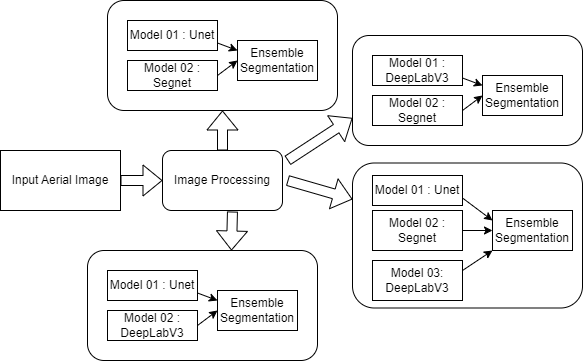

The diagram above was exported from draw.io. Its source (the exported page's mxGraphModel, read from the mxfile embedded in the PNG):
<mxGraphModel dx="882" dy="467" grid="1" gridSize="10" guides="1" tooltips="1" connect="1" arrows="1" fold="1" page="1" pageScale="1" pageWidth="850" pageHeight="1100" math="0" shadow="0">
  <root>
    <mxCell id="0" />
    <mxCell id="1" parent="0" />
    <mxCell id="NXPE5vhoOlwrG5XfDG9D-1" value="Image Processing" style="rounded=1;whiteSpace=wrap;html=1;" parent="1" vertex="1">
      <mxGeometry x="265" y="230" width="120" height="60" as="geometry" />
    </mxCell>
    <mxCell id="NXPE5vhoOlwrG5XfDG9D-2" value="" style="rounded=1;whiteSpace=wrap;html=1;" parent="1" vertex="1">
      <mxGeometry x="210" y="80" width="230" height="110" as="geometry" />
    </mxCell>
    <mxCell id="NXPE5vhoOlwrG5XfDG9D-3" value="" style="rounded=1;whiteSpace=wrap;html=1;" parent="1" vertex="1">
      <mxGeometry x="455" y="120" width="200" height="100" as="geometry" />
    </mxCell>
    <mxCell id="NXPE5vhoOlwrG5XfDG9D-6" value="Input Aerial Image" style="rounded=0;whiteSpace=wrap;html=1;" parent="1" vertex="1">
      <mxGeometry x="103" y="230" width="120" height="60" as="geometry" />
    </mxCell>
    <mxCell id="NXPE5vhoOlwrG5XfDG9D-7" value="Model 01 : Unet" style="rounded=0;whiteSpace=wrap;html=1;" parent="1" vertex="1">
      <mxGeometry x="230" y="100" width="90" height="30" as="geometry" />
    </mxCell>
    <mxCell id="NXPE5vhoOlwrG5XfDG9D-8" value="Model 02 : Segnet" style="rounded=0;whiteSpace=wrap;html=1;" parent="1" vertex="1">
      <mxGeometry x="230" y="140" width="90" height="30" as="geometry" />
    </mxCell>
    <mxCell id="NXPE5vhoOlwrG5XfDG9D-9" value="Ensemble Segmentation" style="rounded=0;whiteSpace=wrap;html=1;" parent="1" vertex="1">
      <mxGeometry x="340" y="120" width="80" height="40" as="geometry" />
    </mxCell>
    <mxCell id="NXPE5vhoOlwrG5XfDG9D-10" value="" style="endArrow=classic;html=1;rounded=0;exitX=1;exitY=0.75;exitDx=0;exitDy=0;entryX=0;entryY=0.25;entryDx=0;entryDy=0;" parent="1" source="NXPE5vhoOlwrG5XfDG9D-7" target="NXPE5vhoOlwrG5XfDG9D-9" edge="1">
      <mxGeometry width="50" height="50" relative="1" as="geometry">
        <mxPoint x="400" y="290" as="sourcePoint" />
        <mxPoint x="450" y="240" as="targetPoint" />
      </mxGeometry>
    </mxCell>
    <mxCell id="NXPE5vhoOlwrG5XfDG9D-11" value="" style="endArrow=classic;html=1;rounded=0;exitX=1;exitY=0.5;exitDx=0;exitDy=0;entryX=0;entryY=0.5;entryDx=0;entryDy=0;" parent="1" source="NXPE5vhoOlwrG5XfDG9D-8" target="NXPE5vhoOlwrG5XfDG9D-9" edge="1">
      <mxGeometry width="50" height="50" relative="1" as="geometry">
        <mxPoint x="400" y="290" as="sourcePoint" />
        <mxPoint x="450" y="240" as="targetPoint" />
      </mxGeometry>
    </mxCell>
    <mxCell id="NXPE5vhoOlwrG5XfDG9D-19" value="" style="rounded=1;whiteSpace=wrap;html=1;" parent="1" vertex="1">
      <mxGeometry x="190" y="330" width="230" height="110" as="geometry" />
    </mxCell>
    <mxCell id="NXPE5vhoOlwrG5XfDG9D-20" value="Model 01 : Unet" style="rounded=0;whiteSpace=wrap;html=1;" parent="1" vertex="1">
      <mxGeometry x="210" y="350" width="90" height="30" as="geometry" />
    </mxCell>
    <mxCell id="NXPE5vhoOlwrG5XfDG9D-21" value="Model 02 : DeepLabV3" style="rounded=0;whiteSpace=wrap;html=1;" parent="1" vertex="1">
      <mxGeometry x="210" y="390" width="90" height="30" as="geometry" />
    </mxCell>
    <mxCell id="NXPE5vhoOlwrG5XfDG9D-22" value="Ensemble Segmentation" style="rounded=0;whiteSpace=wrap;html=1;" parent="1" vertex="1">
      <mxGeometry x="320" y="370" width="80" height="40" as="geometry" />
    </mxCell>
    <mxCell id="NXPE5vhoOlwrG5XfDG9D-23" value="" style="endArrow=classic;html=1;rounded=0;exitX=1;exitY=0.75;exitDx=0;exitDy=0;entryX=0;entryY=0.25;entryDx=0;entryDy=0;" parent="1" source="NXPE5vhoOlwrG5XfDG9D-20" target="NXPE5vhoOlwrG5XfDG9D-22" edge="1">
      <mxGeometry width="50" height="50" relative="1" as="geometry">
        <mxPoint x="380" y="540" as="sourcePoint" />
        <mxPoint x="430" y="490" as="targetPoint" />
      </mxGeometry>
    </mxCell>
    <mxCell id="NXPE5vhoOlwrG5XfDG9D-24" value="" style="endArrow=classic;html=1;rounded=0;exitX=1;exitY=0.5;exitDx=0;exitDy=0;entryX=0;entryY=0.5;entryDx=0;entryDy=0;" parent="1" source="NXPE5vhoOlwrG5XfDG9D-21" target="NXPE5vhoOlwrG5XfDG9D-22" edge="1">
      <mxGeometry width="50" height="50" relative="1" as="geometry">
        <mxPoint x="380" y="540" as="sourcePoint" />
        <mxPoint x="430" y="490" as="targetPoint" />
      </mxGeometry>
    </mxCell>
    <mxCell id="NXPE5vhoOlwrG5XfDG9D-25" value="" style="rounded=1;whiteSpace=wrap;html=1;" parent="1" vertex="1">
      <mxGeometry x="455" y="115" width="230" height="110" as="geometry" />
    </mxCell>
    <mxCell id="NXPE5vhoOlwrG5XfDG9D-26" value="Model 01 : DeepLabV3" style="rounded=0;whiteSpace=wrap;html=1;" parent="1" vertex="1">
      <mxGeometry x="475" y="135" width="90" height="30" as="geometry" />
    </mxCell>
    <mxCell id="NXPE5vhoOlwrG5XfDG9D-27" value="Model 02 : Segnet" style="rounded=0;whiteSpace=wrap;html=1;" parent="1" vertex="1">
      <mxGeometry x="475" y="175" width="90" height="30" as="geometry" />
    </mxCell>
    <mxCell id="NXPE5vhoOlwrG5XfDG9D-28" value="Ensemble Segmentation" style="rounded=0;whiteSpace=wrap;html=1;" parent="1" vertex="1">
      <mxGeometry x="585" y="155" width="80" height="40" as="geometry" />
    </mxCell>
    <mxCell id="NXPE5vhoOlwrG5XfDG9D-29" value="" style="endArrow=classic;html=1;rounded=0;exitX=1;exitY=0.75;exitDx=0;exitDy=0;entryX=0;entryY=0.25;entryDx=0;entryDy=0;" parent="1" source="NXPE5vhoOlwrG5XfDG9D-26" target="NXPE5vhoOlwrG5XfDG9D-28" edge="1">
      <mxGeometry width="50" height="50" relative="1" as="geometry">
        <mxPoint x="645" y="325" as="sourcePoint" />
        <mxPoint x="695" y="275" as="targetPoint" />
      </mxGeometry>
    </mxCell>
    <mxCell id="NXPE5vhoOlwrG5XfDG9D-30" value="" style="endArrow=classic;html=1;rounded=0;exitX=1;exitY=0.5;exitDx=0;exitDy=0;entryX=0;entryY=0.5;entryDx=0;entryDy=0;" parent="1" source="NXPE5vhoOlwrG5XfDG9D-27" target="NXPE5vhoOlwrG5XfDG9D-28" edge="1">
      <mxGeometry width="50" height="50" relative="1" as="geometry">
        <mxPoint x="645" y="325" as="sourcePoint" />
        <mxPoint x="695" y="275" as="targetPoint" />
      </mxGeometry>
    </mxCell>
    <mxCell id="NXPE5vhoOlwrG5XfDG9D-31" value="" style="rounded=1;whiteSpace=wrap;html=1;" parent="1" vertex="1">
      <mxGeometry x="455" y="242.5" width="230" height="145" as="geometry" />
    </mxCell>
    <mxCell id="NXPE5vhoOlwrG5XfDG9D-32" value="Model 01 : Unet" style="rounded=0;whiteSpace=wrap;html=1;" parent="1" vertex="1">
      <mxGeometry x="475" y="255" width="90" height="30" as="geometry" />
    </mxCell>
    <mxCell id="NXPE5vhoOlwrG5XfDG9D-33" value="Model 02 :&lt;br&gt;Segnet" style="rounded=0;whiteSpace=wrap;html=1;" parent="1" vertex="1">
      <mxGeometry x="475" y="290" width="90" height="40" as="geometry" />
    </mxCell>
    <mxCell id="NXPE5vhoOlwrG5XfDG9D-34" value="Ensemble Segmentation" style="rounded=0;whiteSpace=wrap;html=1;" parent="1" vertex="1">
      <mxGeometry x="595" y="290" width="80" height="40" as="geometry" />
    </mxCell>
    <mxCell id="NXPE5vhoOlwrG5XfDG9D-35" value="" style="endArrow=classic;html=1;rounded=0;exitX=1;exitY=0.75;exitDx=0;exitDy=0;entryX=0;entryY=0.25;entryDx=0;entryDy=0;" parent="1" source="NXPE5vhoOlwrG5XfDG9D-32" target="NXPE5vhoOlwrG5XfDG9D-34" edge="1">
      <mxGeometry width="50" height="50" relative="1" as="geometry">
        <mxPoint x="645" y="445" as="sourcePoint" />
        <mxPoint x="695" y="395" as="targetPoint" />
      </mxGeometry>
    </mxCell>
    <mxCell id="NXPE5vhoOlwrG5XfDG9D-36" value="" style="endArrow=classic;html=1;rounded=0;exitX=1;exitY=0.5;exitDx=0;exitDy=0;entryX=0;entryY=0.5;entryDx=0;entryDy=0;" parent="1" source="NXPE5vhoOlwrG5XfDG9D-33" target="NXPE5vhoOlwrG5XfDG9D-34" edge="1">
      <mxGeometry width="50" height="50" relative="1" as="geometry">
        <mxPoint x="645" y="445" as="sourcePoint" />
        <mxPoint x="695" y="395" as="targetPoint" />
      </mxGeometry>
    </mxCell>
    <mxCell id="NXPE5vhoOlwrG5XfDG9D-39" value="Model 03: DeepLabV3" style="rounded=0;whiteSpace=wrap;html=1;" parent="1" vertex="1">
      <mxGeometry x="475" y="340" width="90" height="40" as="geometry" />
    </mxCell>
    <mxCell id="NXPE5vhoOlwrG5XfDG9D-40" value="" style="endArrow=classic;html=1;rounded=0;entryX=0;entryY=1;entryDx=0;entryDy=0;exitX=1;exitY=0.25;exitDx=0;exitDy=0;" parent="1" source="NXPE5vhoOlwrG5XfDG9D-39" target="NXPE5vhoOlwrG5XfDG9D-34" edge="1">
      <mxGeometry width="50" height="50" relative="1" as="geometry">
        <mxPoint x="395" y="290" as="sourcePoint" />
        <mxPoint x="445" y="240" as="targetPoint" />
      </mxGeometry>
    </mxCell>
    <mxCell id="NXPE5vhoOlwrG5XfDG9D-41" value="" style="shape=flexArrow;endArrow=classic;html=1;rounded=0;entryX=0;entryY=0.25;entryDx=0;entryDy=0;" parent="1" target="NXPE5vhoOlwrG5XfDG9D-31" edge="1">
      <mxGeometry width="50" height="50" relative="1" as="geometry">
        <mxPoint x="390" y="260" as="sourcePoint" />
        <mxPoint x="450" y="240" as="targetPoint" />
      </mxGeometry>
    </mxCell>
    <mxCell id="NXPE5vhoOlwrG5XfDG9D-42" value="" style="shape=flexArrow;endArrow=classic;html=1;rounded=0;entryX=0;entryY=0.75;entryDx=0;entryDy=0;" parent="1" target="NXPE5vhoOlwrG5XfDG9D-25" edge="1">
      <mxGeometry width="50" height="50" relative="1" as="geometry">
        <mxPoint x="390" y="240" as="sourcePoint" />
        <mxPoint x="450" y="240" as="targetPoint" />
      </mxGeometry>
    </mxCell>
    <mxCell id="NXPE5vhoOlwrG5XfDG9D-43" value="" style="shape=flexArrow;endArrow=classic;html=1;rounded=0;exitX=0.583;exitY=1.017;exitDx=0;exitDy=0;exitPerimeter=0;entryX=0.626;entryY=0;entryDx=0;entryDy=0;entryPerimeter=0;" parent="1" source="NXPE5vhoOlwrG5XfDG9D-1" target="NXPE5vhoOlwrG5XfDG9D-19" edge="1">
      <mxGeometry width="50" height="50" relative="1" as="geometry">
        <mxPoint x="400" y="290" as="sourcePoint" />
        <mxPoint x="450" y="240" as="targetPoint" />
      </mxGeometry>
    </mxCell>
    <mxCell id="NXPE5vhoOlwrG5XfDG9D-44" value="" style="shape=flexArrow;endArrow=classic;html=1;rounded=0;exitX=0.5;exitY=0;exitDx=0;exitDy=0;" parent="1" source="NXPE5vhoOlwrG5XfDG9D-1" target="NXPE5vhoOlwrG5XfDG9D-2" edge="1">
      <mxGeometry width="50" height="50" relative="1" as="geometry">
        <mxPoint x="400" y="290" as="sourcePoint" />
        <mxPoint x="450" y="240" as="targetPoint" />
      </mxGeometry>
    </mxCell>
    <mxCell id="NXPE5vhoOlwrG5XfDG9D-45" value="" style="shape=flexArrow;endArrow=classic;html=1;rounded=0;exitX=1;exitY=0.5;exitDx=0;exitDy=0;entryX=0;entryY=0.5;entryDx=0;entryDy=0;" parent="1" source="NXPE5vhoOlwrG5XfDG9D-6" target="NXPE5vhoOlwrG5XfDG9D-1" edge="1">
      <mxGeometry width="50" height="50" relative="1" as="geometry">
        <mxPoint x="400" y="290" as="sourcePoint" />
        <mxPoint x="450" y="240" as="targetPoint" />
      </mxGeometry>
    </mxCell>
  </root>
</mxGraphModel>